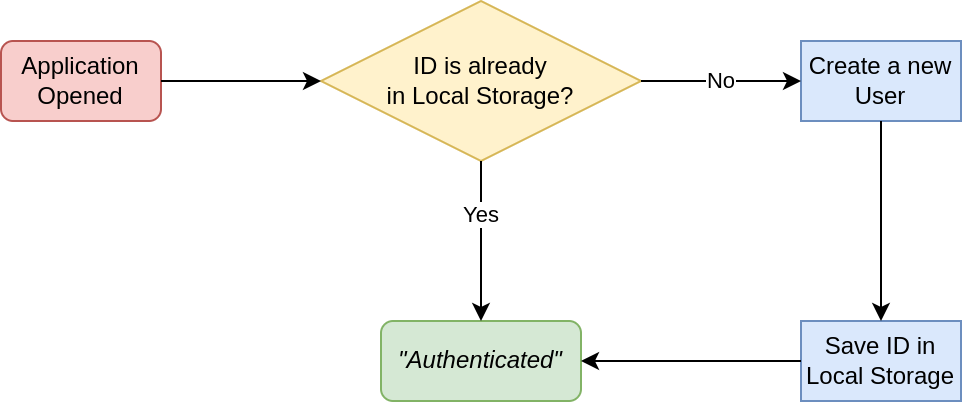

The diagram above was exported from draw.io. Its source (the exported page's mxGraphModel, read from the mxfile embedded in the PNG):
<mxGraphModel dx="988" dy="575" grid="1" gridSize="10" guides="1" tooltips="1" connect="1" arrows="1" fold="1" page="1" pageScale="1" pageWidth="1169" pageHeight="827" math="0" shadow="0">
  <root>
    <mxCell id="0" />
    <mxCell id="1" parent="0" />
    <mxCell id="o6Dsaki0WbkG9i3f6G6J-7" value="Application&lt;br&gt;Opened" style="rounded=1;whiteSpace=wrap;html=1;fillColor=#f8cecc;strokeColor=#b85450;" vertex="1" parent="1">
      <mxGeometry x="70" y="180" width="80" height="40" as="geometry" />
    </mxCell>
    <mxCell id="o6Dsaki0WbkG9i3f6G6J-8" value="ID is already&lt;br&gt;in Local Storage?" style="rhombus;whiteSpace=wrap;html=1;fillColor=#fff2cc;strokeColor=#d6b656;" vertex="1" parent="1">
      <mxGeometry x="230" y="160" width="160" height="80" as="geometry" />
    </mxCell>
    <mxCell id="o6Dsaki0WbkG9i3f6G6J-9" value="" style="endArrow=classic;html=1;rounded=0;" edge="1" parent="1" source="o6Dsaki0WbkG9i3f6G6J-7" target="o6Dsaki0WbkG9i3f6G6J-8">
      <mxGeometry width="50" height="50" relative="1" as="geometry">
        <mxPoint x="190" y="280" as="sourcePoint" />
        <mxPoint x="240" y="230" as="targetPoint" />
      </mxGeometry>
    </mxCell>
    <mxCell id="o6Dsaki0WbkG9i3f6G6J-10" value="&lt;i&gt;&quot;Authenticated&quot;&lt;/i&gt;" style="rounded=1;whiteSpace=wrap;html=1;fillColor=#d5e8d4;strokeColor=#82b366;" vertex="1" parent="1">
      <mxGeometry x="260" y="320" width="100" height="40" as="geometry" />
    </mxCell>
    <mxCell id="o6Dsaki0WbkG9i3f6G6J-11" value="" style="endArrow=classic;html=1;rounded=0;" edge="1" parent="1" source="o6Dsaki0WbkG9i3f6G6J-8" target="o6Dsaki0WbkG9i3f6G6J-10">
      <mxGeometry width="50" height="50" relative="1" as="geometry">
        <mxPoint x="350" y="280" as="sourcePoint" />
        <mxPoint x="400" y="230" as="targetPoint" />
      </mxGeometry>
    </mxCell>
    <mxCell id="o6Dsaki0WbkG9i3f6G6J-12" value="Yes" style="edgeLabel;html=1;align=center;verticalAlign=middle;resizable=0;points=[];" vertex="1" connectable="0" parent="o6Dsaki0WbkG9i3f6G6J-11">
      <mxGeometry x="-0.3233" relative="1" as="geometry">
        <mxPoint as="offset" />
      </mxGeometry>
    </mxCell>
    <mxCell id="o6Dsaki0WbkG9i3f6G6J-13" value="Create a new&lt;br&gt;User" style="rounded=0;whiteSpace=wrap;html=1;fillColor=#dae8fc;strokeColor=#6c8ebf;" vertex="1" parent="1">
      <mxGeometry x="470" y="180" width="80" height="40" as="geometry" />
    </mxCell>
    <mxCell id="o6Dsaki0WbkG9i3f6G6J-14" value="" style="endArrow=classic;html=1;rounded=0;" edge="1" parent="1" source="o6Dsaki0WbkG9i3f6G6J-8" target="o6Dsaki0WbkG9i3f6G6J-13">
      <mxGeometry width="50" height="50" relative="1" as="geometry">
        <mxPoint x="450" y="320" as="sourcePoint" />
        <mxPoint x="500" y="270" as="targetPoint" />
      </mxGeometry>
    </mxCell>
    <mxCell id="o6Dsaki0WbkG9i3f6G6J-15" value="No" style="edgeLabel;html=1;align=center;verticalAlign=middle;resizable=0;points=[];" vertex="1" connectable="0" parent="o6Dsaki0WbkG9i3f6G6J-14">
      <mxGeometry x="-0.269" relative="1" as="geometry">
        <mxPoint x="11" as="offset" />
      </mxGeometry>
    </mxCell>
    <mxCell id="o6Dsaki0WbkG9i3f6G6J-16" value="Save ID in&lt;br&gt;Local Storage" style="rounded=0;whiteSpace=wrap;html=1;fillColor=#dae8fc;strokeColor=#6c8ebf;" vertex="1" parent="1">
      <mxGeometry x="470" y="320" width="80" height="40" as="geometry" />
    </mxCell>
    <mxCell id="o6Dsaki0WbkG9i3f6G6J-17" value="" style="endArrow=classic;html=1;rounded=0;" edge="1" parent="1" source="o6Dsaki0WbkG9i3f6G6J-13" target="o6Dsaki0WbkG9i3f6G6J-16">
      <mxGeometry width="50" height="50" relative="1" as="geometry">
        <mxPoint x="530" y="290" as="sourcePoint" />
        <mxPoint x="580" y="240" as="targetPoint" />
      </mxGeometry>
    </mxCell>
    <mxCell id="o6Dsaki0WbkG9i3f6G6J-18" value="" style="endArrow=classic;html=1;rounded=0;" edge="1" parent="1" source="o6Dsaki0WbkG9i3f6G6J-16" target="o6Dsaki0WbkG9i3f6G6J-10">
      <mxGeometry width="50" height="50" relative="1" as="geometry">
        <mxPoint x="400" y="460" as="sourcePoint" />
        <mxPoint x="450" y="410" as="targetPoint" />
      </mxGeometry>
    </mxCell>
  </root>
</mxGraphModel>